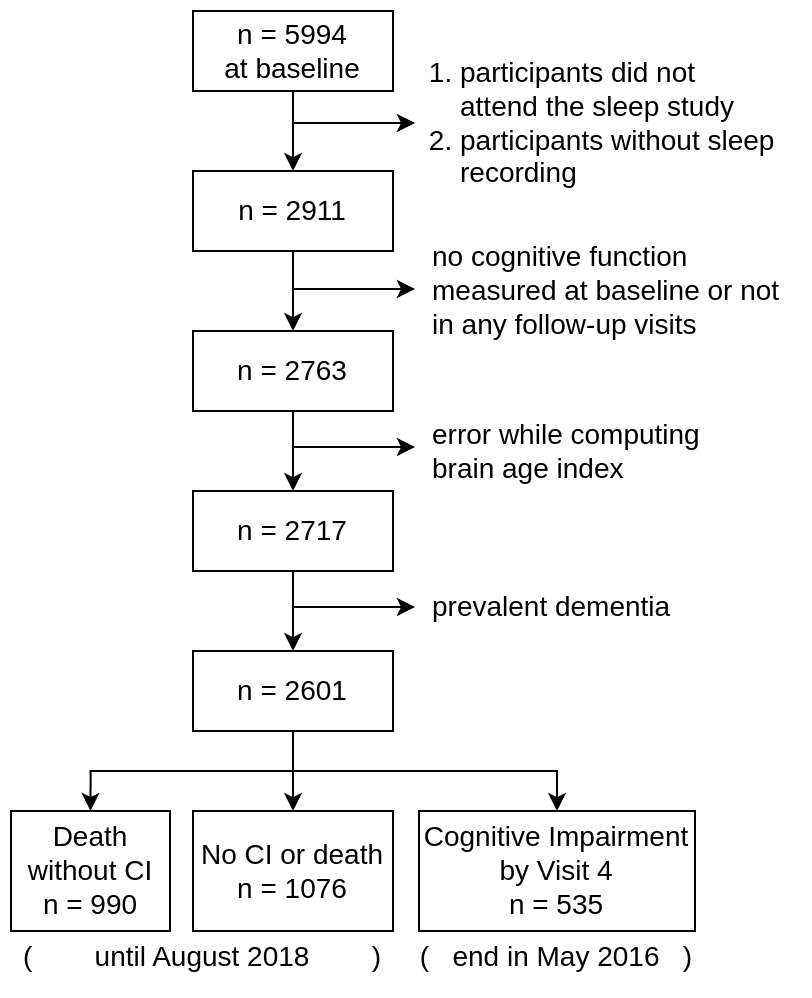

The diagram above was exported from draw.io. Its source (the exported page's mxGraphModel, read from the mxfile embedded in the PNG):
<mxGraphModel dx="931" dy="609" grid="1" gridSize="10" guides="1" tooltips="1" connect="1" arrows="1" fold="1" page="1" pageScale="1" pageWidth="850" pageHeight="1100" math="0" shadow="0">
  <root>
    <mxCell id="0" />
    <mxCell id="1" parent="0" />
    <mxCell id="Vynmr4fGNKwktp3CJQn6-3" style="rounded=0;orthogonalLoop=1;jettySize=auto;html=1;" parent="1" source="Vynmr4fGNKwktp3CJQn6-1" target="Vynmr4fGNKwktp3CJQn6-2" edge="1">
      <mxGeometry relative="1" as="geometry" />
    </mxCell>
    <mxCell id="Vynmr4fGNKwktp3CJQn6-1" value="&lt;font style=&quot;font-size: 14px;&quot;&gt;n = 5994&lt;/font&gt;&lt;div&gt;&lt;font style=&quot;font-size: 14px;&quot;&gt;at baseline&lt;/font&gt;&lt;/div&gt;" style="rounded=0;whiteSpace=wrap;html=1;" parent="1" vertex="1">
      <mxGeometry x="171" y="40" width="100" height="40" as="geometry" />
    </mxCell>
    <mxCell id="Vynmr4fGNKwktp3CJQn6-2" value="&lt;span style=&quot;font-size: 14px;&quot;&gt;n = 2911&lt;/span&gt;" style="rounded=0;whiteSpace=wrap;html=1;" parent="1" vertex="1">
      <mxGeometry x="171" y="120" width="100" height="40" as="geometry" />
    </mxCell>
    <mxCell id="Vynmr4fGNKwktp3CJQn6-6" style="rounded=0;orthogonalLoop=1;jettySize=auto;html=1;" parent="1" source="Vynmr4fGNKwktp3CJQn6-2" target="Vynmr4fGNKwktp3CJQn6-7" edge="1">
      <mxGeometry relative="1" as="geometry">
        <mxPoint x="221" y="180" as="sourcePoint" />
      </mxGeometry>
    </mxCell>
    <mxCell id="Vynmr4fGNKwktp3CJQn6-7" value="&lt;span style=&quot;font-size: 14px;&quot;&gt;n = 2763&lt;/span&gt;" style="rounded=0;whiteSpace=wrap;html=1;" parent="1" vertex="1">
      <mxGeometry x="171" y="200" width="100" height="40" as="geometry" />
    </mxCell>
    <mxCell id="Vynmr4fGNKwktp3CJQn6-15" value="&lt;span style=&quot;background-color: initial;&quot;&gt;no cognitive function measured at baseline or not in any follow-up visits&lt;/span&gt;" style="text;html=1;align=left;verticalAlign=middle;whiteSpace=wrap;rounded=0;fontSize=14;" parent="1" vertex="1">
      <mxGeometry x="289" y="135" width="177" height="90" as="geometry" />
    </mxCell>
    <mxCell id="Vynmr4fGNKwktp3CJQn6-19" value="&lt;span style=&quot;font-size: 14px;&quot;&gt;n = 2717&lt;/span&gt;" style="rounded=0;whiteSpace=wrap;html=1;" parent="1" vertex="1">
      <mxGeometry x="171" y="280" width="100" height="40" as="geometry" />
    </mxCell>
    <mxCell id="Vynmr4fGNKwktp3CJQn6-22" style="rounded=0;orthogonalLoop=1;jettySize=auto;html=1;" parent="1" source="Vynmr4fGNKwktp3CJQn6-7" target="Vynmr4fGNKwktp3CJQn6-19" edge="1">
      <mxGeometry relative="1" as="geometry">
        <mxPoint x="221" y="249" as="sourcePoint" />
        <mxPoint x="221" y="279" as="targetPoint" />
      </mxGeometry>
    </mxCell>
    <mxCell id="Vynmr4fGNKwktp3CJQn6-23" style="rounded=0;orthogonalLoop=1;jettySize=auto;html=1;" parent="1" edge="1">
      <mxGeometry relative="1" as="geometry">
        <mxPoint x="221" y="179" as="sourcePoint" />
        <mxPoint x="282" y="179" as="targetPoint" />
      </mxGeometry>
    </mxCell>
    <mxCell id="Vynmr4fGNKwktp3CJQn6-24" style="rounded=0;orthogonalLoop=1;jettySize=auto;html=1;" parent="1" edge="1">
      <mxGeometry relative="1" as="geometry">
        <mxPoint x="221" y="96" as="sourcePoint" />
        <mxPoint x="282" y="96" as="targetPoint" />
      </mxGeometry>
    </mxCell>
    <mxCell id="Vynmr4fGNKwktp3CJQn6-25" style="rounded=0;orthogonalLoop=1;jettySize=auto;html=1;" parent="1" edge="1">
      <mxGeometry relative="1" as="geometry">
        <mxPoint x="221" y="258" as="sourcePoint" />
        <mxPoint x="282" y="258" as="targetPoint" />
      </mxGeometry>
    </mxCell>
    <mxCell id="dIj6UvLhg1MSTGG3YT_s-10" style="edgeStyle=orthogonalEdgeStyle;rounded=0;orthogonalLoop=1;jettySize=auto;html=1;" edge="1" parent="1" source="Vynmr4fGNKwktp3CJQn6-27" target="dIj6UvLhg1MSTGG3YT_s-3">
      <mxGeometry relative="1" as="geometry" />
    </mxCell>
    <mxCell id="dIj6UvLhg1MSTGG3YT_s-11" style="edgeStyle=orthogonalEdgeStyle;rounded=0;orthogonalLoop=1;jettySize=auto;html=1;entryX=0.5;entryY=0;entryDx=0;entryDy=0;" edge="1" parent="1" source="Vynmr4fGNKwktp3CJQn6-27" target="dIj6UvLhg1MSTGG3YT_s-2">
      <mxGeometry relative="1" as="geometry">
        <Array as="points">
          <mxPoint x="221" y="420" />
          <mxPoint x="120" y="420" />
        </Array>
      </mxGeometry>
    </mxCell>
    <mxCell id="dIj6UvLhg1MSTGG3YT_s-12" style="edgeStyle=orthogonalEdgeStyle;rounded=0;orthogonalLoop=1;jettySize=auto;html=1;entryX=0.5;entryY=0;entryDx=0;entryDy=0;" edge="1" parent="1" source="Vynmr4fGNKwktp3CJQn6-27" target="dIj6UvLhg1MSTGG3YT_s-1">
      <mxGeometry relative="1" as="geometry">
        <Array as="points">
          <mxPoint x="221" y="420" />
          <mxPoint x="353" y="420" />
        </Array>
      </mxGeometry>
    </mxCell>
    <mxCell id="Vynmr4fGNKwktp3CJQn6-27" value="&lt;span style=&quot;font-size: 14px;&quot;&gt;n = 2601&lt;/span&gt;" style="rounded=0;whiteSpace=wrap;html=1;" parent="1" vertex="1">
      <mxGeometry x="171" y="360" width="100" height="40" as="geometry" />
    </mxCell>
    <mxCell id="Vynmr4fGNKwktp3CJQn6-28" style="rounded=0;orthogonalLoop=1;jettySize=auto;html=1;" parent="1" target="Vynmr4fGNKwktp3CJQn6-27" edge="1">
      <mxGeometry relative="1" as="geometry">
        <mxPoint x="221" y="320" as="sourcePoint" />
        <mxPoint x="221" y="359" as="targetPoint" />
      </mxGeometry>
    </mxCell>
    <mxCell id="Vynmr4fGNKwktp3CJQn6-29" style="rounded=0;orthogonalLoop=1;jettySize=auto;html=1;" parent="1" edge="1">
      <mxGeometry relative="1" as="geometry">
        <mxPoint x="221" y="338" as="sourcePoint" />
        <mxPoint x="282" y="338" as="targetPoint" />
      </mxGeometry>
    </mxCell>
    <mxCell id="Vynmr4fGNKwktp3CJQn6-30" value="&lt;span style=&quot;background-color: initial;&quot;&gt;prevalent dementia&lt;/span&gt;" style="text;html=1;align=left;verticalAlign=middle;whiteSpace=wrap;rounded=0;fontSize=14;" parent="1" vertex="1">
      <mxGeometry x="289" y="313" width="186" height="50" as="geometry" />
    </mxCell>
    <mxCell id="Vynmr4fGNKwktp3CJQn6-31" value="&lt;span style=&quot;background-color: initial;&quot;&gt;error while computing brain age index&lt;/span&gt;" style="text;html=1;align=left;verticalAlign=middle;whiteSpace=wrap;rounded=0;fontSize=14;" parent="1" vertex="1">
      <mxGeometry x="289" y="235" width="150" height="50" as="geometry" />
    </mxCell>
    <mxCell id="Vynmr4fGNKwktp3CJQn6-32" value="&lt;ol&gt;&lt;li&gt;&lt;span style=&quot;background-color: initial;&quot;&gt;participants did not attend the sleep study&lt;/span&gt;&lt;/li&gt;&lt;li&gt;participants without sleep recording&lt;/li&gt;&lt;/ol&gt;" style="text;html=1;align=left;verticalAlign=middle;whiteSpace=wrap;rounded=0;fontSize=14;" parent="1" vertex="1">
      <mxGeometry x="263" y="56" width="201" height="80" as="geometry" />
    </mxCell>
    <mxCell id="dIj6UvLhg1MSTGG3YT_s-1" value="&lt;span style=&quot;font-size: 14px;&quot;&gt;Cognitive Impairment by Visit 4&lt;/span&gt;&lt;div&gt;&lt;span style=&quot;font-size: 14px; background-color: initial;&quot;&gt;n = 535&lt;/span&gt;&lt;/div&gt;" style="rounded=0;whiteSpace=wrap;html=1;" vertex="1" parent="1">
      <mxGeometry x="284" y="440" width="138" height="60" as="geometry" />
    </mxCell>
    <mxCell id="dIj6UvLhg1MSTGG3YT_s-7" value="&lt;span style=&quot;background-color: initial;&quot;&gt;(&amp;nbsp; &amp;nbsp; &amp;nbsp; &amp;nbsp; until August 2018&amp;nbsp; &amp;nbsp; &amp;nbsp; &amp;nbsp; )&lt;/span&gt;" style="text;html=1;align=center;verticalAlign=middle;whiteSpace=wrap;rounded=0;fontSize=14;" vertex="1" parent="1">
      <mxGeometry x="82.5" y="498" width="186" height="30" as="geometry" />
    </mxCell>
    <mxCell id="dIj6UvLhg1MSTGG3YT_s-9" value="&lt;span style=&quot;background-color: initial;&quot;&gt;(&amp;nbsp; &amp;nbsp;end in May 2016&amp;nbsp; &amp;nbsp;)&lt;/span&gt;" style="text;html=1;align=center;verticalAlign=middle;whiteSpace=wrap;rounded=0;fontSize=14;" vertex="1" parent="1">
      <mxGeometry x="260" y="498" width="186" height="30" as="geometry" />
    </mxCell>
    <mxCell id="dIj6UvLhg1MSTGG3YT_s-2" value="&lt;span style=&quot;font-size: 14px;&quot;&gt;Death without CI&lt;/span&gt;&lt;div&gt;&lt;span style=&quot;font-size: 14px;&quot;&gt;n = 990&lt;/span&gt;&lt;/div&gt;" style="rounded=0;whiteSpace=wrap;html=1;" vertex="1" parent="1">
      <mxGeometry x="80" y="440" width="79.5" height="60" as="geometry" />
    </mxCell>
    <mxCell id="dIj6UvLhg1MSTGG3YT_s-3" value="&lt;span style=&quot;font-size: 14px;&quot;&gt;No CI or death&lt;/span&gt;&lt;div&gt;&lt;span style=&quot;font-size: 14px;&quot;&gt;n = 1076&lt;/span&gt;&lt;/div&gt;" style="rounded=0;whiteSpace=wrap;html=1;" vertex="1" parent="1">
      <mxGeometry x="171" y="440" width="100" height="60" as="geometry" />
    </mxCell>
  </root>
</mxGraphModel>